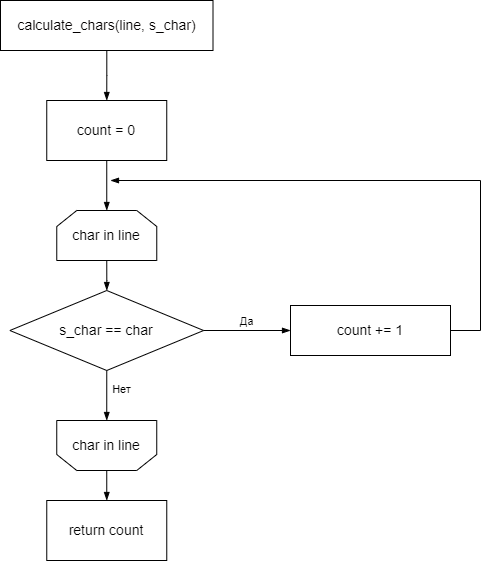

The diagram above was exported from draw.io. Its source (the exported page's mxGraphModel, read from the mxfile embedded in the PNG):
<mxGraphModel dx="1050" dy="522" grid="1" gridSize="10" guides="1" tooltips="1" connect="1" arrows="1" fold="1" page="1" pageScale="1" pageWidth="827" pageHeight="1169" math="0" shadow="0">
  <root>
    <mxCell id="0" />
    <mxCell id="1" parent="0" />
    <mxCell id="slYGLJn5OV_bXwr1VQmd-5" style="edgeStyle=orthogonalEdgeStyle;rounded=0;orthogonalLoop=1;jettySize=auto;html=1;entryX=0.5;entryY=0;entryDx=0;entryDy=0;endArrow=blockThin;endFill=1;" parent="1" source="slYGLJn5OV_bXwr1VQmd-1" target="slYGLJn5OV_bXwr1VQmd-2" edge="1">
      <mxGeometry relative="1" as="geometry" />
    </mxCell>
    <mxCell id="slYGLJn5OV_bXwr1VQmd-1" value="&lt;div style=&quot;line-height: 19px; white-space: pre;&quot;&gt;&lt;span style=&quot;background-color: rgb(255, 255, 255);&quot;&gt;&lt;font face=&quot;Helvetica&quot; style=&quot;font-size: 14px;&quot; color=&quot;#030000&quot;&gt;calculate_chars(line, s_char)&lt;/font&gt;&lt;/span&gt;&lt;/div&gt;" style="rounded=1;whiteSpace=wrap;html=1;arcSize=0;" parent="1" vertex="1">
      <mxGeometry x="290" y="100" width="212.5" height="50" as="geometry" />
    </mxCell>
    <mxCell id="slYGLJn5OV_bXwr1VQmd-8" style="edgeStyle=orthogonalEdgeStyle;rounded=0;orthogonalLoop=1;jettySize=auto;html=1;exitX=0.5;exitY=1;exitDx=0;exitDy=0;entryX=0.5;entryY=0;entryDx=0;entryDy=0;strokeColor=default;align=center;verticalAlign=middle;fontFamily=Helvetica;fontSize=11;fontColor=default;labelBackgroundColor=default;endArrow=blockThin;endFill=1;" parent="1" source="slYGLJn5OV_bXwr1VQmd-2" target="slYGLJn5OV_bXwr1VQmd-7" edge="1">
      <mxGeometry relative="1" as="geometry" />
    </mxCell>
    <mxCell id="slYGLJn5OV_bXwr1VQmd-2" value="&lt;font style=&quot;font-size: 14px;&quot;&gt;count = 0&lt;/font&gt;" style="rounded=0;whiteSpace=wrap;html=1;" parent="1" vertex="1">
      <mxGeometry x="336.25" y="200" width="120" height="60" as="geometry" />
    </mxCell>
    <mxCell id="slYGLJn5OV_bXwr1VQmd-10" style="edgeStyle=orthogonalEdgeStyle;rounded=0;orthogonalLoop=1;jettySize=auto;html=1;exitX=0.5;exitY=1;exitDx=0;exitDy=0;strokeColor=default;align=center;verticalAlign=middle;fontFamily=Helvetica;fontSize=11;fontColor=default;labelBackgroundColor=default;endArrow=blockThin;endFill=1;" parent="1" source="slYGLJn5OV_bXwr1VQmd-7" target="slYGLJn5OV_bXwr1VQmd-9" edge="1">
      <mxGeometry relative="1" as="geometry" />
    </mxCell>
    <mxCell id="slYGLJn5OV_bXwr1VQmd-7" value="&lt;font style=&quot;font-size: 14px;&quot;&gt;char in line&lt;/font&gt;" style="shape=loopLimit;whiteSpace=wrap;html=1;fontFamily=Helvetica;fontSize=11;fontColor=default;labelBackgroundColor=default;" parent="1" vertex="1">
      <mxGeometry x="346.26" y="310" width="100" height="50" as="geometry" />
    </mxCell>
    <mxCell id="slYGLJn5OV_bXwr1VQmd-13" style="edgeStyle=orthogonalEdgeStyle;rounded=0;orthogonalLoop=1;jettySize=auto;html=1;exitX=0.5;exitY=1;exitDx=0;exitDy=0;entryX=0.5;entryY=1;entryDx=0;entryDy=0;strokeColor=default;align=center;verticalAlign=middle;fontFamily=Helvetica;fontSize=11;fontColor=default;labelBackgroundColor=default;endArrow=blockThin;endFill=1;" parent="1" source="slYGLJn5OV_bXwr1VQmd-9" target="slYGLJn5OV_bXwr1VQmd-12" edge="1">
      <mxGeometry relative="1" as="geometry" />
    </mxCell>
    <mxCell id="slYGLJn5OV_bXwr1VQmd-14" value="Нет" style="edgeLabel;html=1;align=center;verticalAlign=middle;resizable=0;points=[];fontFamily=Helvetica;fontSize=11;fontColor=default;labelBackgroundColor=default;" parent="slYGLJn5OV_bXwr1VQmd-13" vertex="1" connectable="0">
      <mxGeometry x="-0.28" y="1" relative="1" as="geometry">
        <mxPoint x="13" as="offset" />
      </mxGeometry>
    </mxCell>
    <mxCell id="slYGLJn5OV_bXwr1VQmd-16" style="edgeStyle=orthogonalEdgeStyle;rounded=0;orthogonalLoop=1;jettySize=auto;html=1;exitX=1;exitY=0.5;exitDx=0;exitDy=0;entryX=0;entryY=0.5;entryDx=0;entryDy=0;strokeColor=default;align=center;verticalAlign=middle;fontFamily=Helvetica;fontSize=11;fontColor=default;labelBackgroundColor=default;endArrow=blockThin;endFill=1;" parent="1" source="slYGLJn5OV_bXwr1VQmd-9" target="slYGLJn5OV_bXwr1VQmd-15" edge="1">
      <mxGeometry relative="1" as="geometry" />
    </mxCell>
    <mxCell id="slYGLJn5OV_bXwr1VQmd-17" value="Да" style="edgeLabel;html=1;align=center;verticalAlign=middle;resizable=0;points=[];fontFamily=Helvetica;fontSize=11;fontColor=default;labelBackgroundColor=default;" parent="slYGLJn5OV_bXwr1VQmd-16" vertex="1" connectable="0">
      <mxGeometry x="-0.0406" y="-2" relative="1" as="geometry">
        <mxPoint y="-12" as="offset" />
      </mxGeometry>
    </mxCell>
    <mxCell id="slYGLJn5OV_bXwr1VQmd-9" value="&lt;font style=&quot;font-size: 14px;&quot;&gt;s_char == char&lt;/font&gt;" style="rhombus;whiteSpace=wrap;html=1;fontFamily=Helvetica;fontSize=11;fontColor=default;labelBackgroundColor=default;" parent="1" vertex="1">
      <mxGeometry x="299.38" y="390" width="193.75" height="80" as="geometry" />
    </mxCell>
    <mxCell id="slYGLJn5OV_bXwr1VQmd-23" style="edgeStyle=orthogonalEdgeStyle;rounded=0;orthogonalLoop=1;jettySize=auto;html=1;exitX=0.5;exitY=0;exitDx=0;exitDy=0;entryX=0.5;entryY=0;entryDx=0;entryDy=0;strokeColor=default;align=center;verticalAlign=middle;fontFamily=Helvetica;fontSize=11;fontColor=default;labelBackgroundColor=default;endArrow=blockThin;endFill=1;" parent="1" source="slYGLJn5OV_bXwr1VQmd-12" target="slYGLJn5OV_bXwr1VQmd-22" edge="1">
      <mxGeometry relative="1" as="geometry" />
    </mxCell>
    <mxCell id="slYGLJn5OV_bXwr1VQmd-12" value="&lt;font style=&quot;font-size: 14px;&quot;&gt;char in line&lt;/font&gt;" style="shape=loopLimit;whiteSpace=wrap;html=1;fontFamily=Helvetica;fontSize=11;fontColor=default;labelBackgroundColor=default;direction=west;" parent="1" vertex="1">
      <mxGeometry x="346.25" y="520" width="100" height="50" as="geometry" />
    </mxCell>
    <mxCell id="slYGLJn5OV_bXwr1VQmd-20" style="edgeStyle=elbowEdgeStyle;rounded=0;orthogonalLoop=1;jettySize=auto;html=1;strokeColor=default;align=center;verticalAlign=middle;fontFamily=Helvetica;fontSize=11;fontColor=default;labelBackgroundColor=default;endArrow=blockThin;endFill=1;" parent="1" source="slYGLJn5OV_bXwr1VQmd-15" edge="1">
      <mxGeometry relative="1" as="geometry">
        <mxPoint x="400" y="280" as="targetPoint" />
        <Array as="points">
          <mxPoint x="770" y="380" />
        </Array>
      </mxGeometry>
    </mxCell>
    <mxCell id="slYGLJn5OV_bXwr1VQmd-15" value="&lt;font style=&quot;font-size: 14px;&quot;&gt;count += 1&lt;/font&gt;" style="rounded=0;whiteSpace=wrap;html=1;fontFamily=Helvetica;fontSize=11;fontColor=default;labelBackgroundColor=default;" parent="1" vertex="1">
      <mxGeometry x="580" y="405" width="160" height="50" as="geometry" />
    </mxCell>
    <mxCell id="slYGLJn5OV_bXwr1VQmd-22" value="&lt;font style=&quot;font-size: 14px;&quot;&gt;return count&lt;/font&gt;" style="rounded=1;whiteSpace=wrap;html=1;fontFamily=Helvetica;fontSize=11;fontColor=default;labelBackgroundColor=default;arcSize=0;" parent="1" vertex="1">
      <mxGeometry x="336.26" y="600" width="120" height="60" as="geometry" />
    </mxCell>
  </root>
</mxGraphModel>